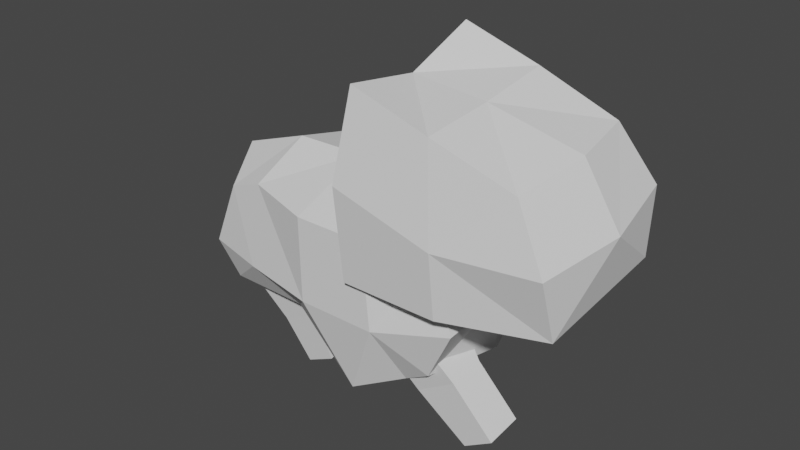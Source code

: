 # Source: unitNoAnimation.blend  (saved by Blender 2.82.7; exported with 4.5.12 LTS)
import bpy
from mathutils import Matrix  # noqa: F401  (used for matrix-valued properties, if any)

bpy.ops.wm.read_factory_settings(use_empty=True)
scene = bpy.context.scene
scene.name = 'Scene'

# ---- collections
col_collection = bpy.data.collections.new('Collection'); scene.collection.children.link(col_collection)

# ---- world
world_world = bpy.data.worlds.new('World'); scene.world = world_world
world_world.use_nodes = True; world_world.node_tree.nodes.clear()
_N = world_world.node_tree.nodes; _L = world_world.node_tree.links
n0 = _N.new('ShaderNodeOutputWorld'); n0.name = 'World Output'; n0.location = (300, 300)
n1 = _N.new('ShaderNodeBackground'); n1.name = 'Background'; n1.location = (10, 300)
n1.inputs[0].default_value = (0.05088, 0.05088, 0.05088, 1.0)
_L.new(n1.outputs[0], n0.inputs[0])
n0.is_active_output = True
world_world.color = (0.05088, 0.05088, 0.05088)
world_world.use_sun_shadow = False
world_world.sun_shadow_jitter_overblur = 0.0

# ---- meshes
me_cube_001 = bpy.data.meshes.new('Cube.001')
me_cube_001.from_pydata([(-1.497, -0.6849, -0.4858), (-1.335, -0.6849, 0.7909), (-1.497, 0.6849, -0.4858), (-1.335, 0.6849, 0.7909), (1.502, -0.8947, -0.4484), (1.569, -0.7171, 0.9785), (1.502, 0.8947, -0.4484), (1.569, 0.7171, 0.9785), (0.4997, 1.0, -1.0), (0.0, 1.0, 1.0), (0.4997, -1.0, -1.0), (0.0, -1.0, 1.0), (0.8558, 1.0, 1.0), (1.128, -0.821, -0.7068), (1.128, 0.821, -0.7068), (0.8558, -1.0, 1.0), (-0.4618, 0.7316, -0.4495), (-0.8558, -0.7316, 0.9848), (-0.8558, 0.7316, 0.9848), (-0.4618, -0.7316, -0.4495), (-1.687, -0.75, -0.005234), (-1.687, 0.75, -0.005234), (1.875, 0.9517, 0.2357), (1.875, -0.9517, 0.2357), (0.0, -1.095, -0.005234), (0.0, 1.095, -0.005234), (0.9373, -1.095, -0.005234), (0.9373, 1.095, -0.005234), (-0.9373, 0.9248, -0.005234), (-0.9373, -0.9248, -0.005234), (-1.684, 0.0, -0.4858), (-1.712, 0.0, 0.9381), (1.712, 0.0, -0.5636), (1.569, 0.0, 0.9785), (0.0, 0.0, 1.261), (0.2271, 0.0, -1.0), (0.8558, 0.0, 1.261), (0.8558, 0.0, -1.0), (-0.4618, 0.0, -0.6643), (-0.8558, 0.0, 1.246), (1.875, 0.0, 0.2357), (-1.875, 0.0, -0.005234)], [], [(41, 3, 21), (27, 7, 22), (40, 5, 23), (29, 1, 20), (32, 13, 37), (39, 1, 17), (34, 15, 36), (35, 19, 38), (15, 24, 26), (18, 25, 28), (5, 26, 23), (36, 5, 33), (37, 10, 35), (25, 12, 27), (3, 28, 21), (38, 0, 30), (34, 17, 11), (24, 17, 29), (24, 19, 10), (2, 28, 16), (8, 27, 14), (4, 26, 13), (16, 25, 8), (26, 10, 13), (29, 0, 19), (40, 4, 32), (27, 6, 14), (30, 21, 2), (20, 30, 0), (6, 40, 32), (18, 34, 9), (2, 38, 30), (8, 37, 35), (7, 36, 33), (16, 35, 38), (9, 36, 12), (3, 39, 18), (14, 32, 37), (7, 40, 22), (1, 41, 20), (41, 31, 3), (27, 12, 7), (40, 33, 5), (29, 17, 1), (32, 4, 13), (39, 31, 1), (34, 11, 15), (35, 10, 19), (15, 11, 24), (18, 9, 25), (5, 15, 26), (36, 15, 5), (37, 13, 10), (25, 9, 12), (3, 18, 28), (38, 19, 0), (34, 39, 17), (24, 11, 17), (24, 29, 19), (2, 21, 28), (8, 25, 27), (4, 23, 26), (16, 28, 25), (26, 24, 10), (29, 20, 0), (40, 23, 4), (27, 22, 6), (30, 41, 21), (20, 41, 30), (6, 22, 40), (18, 39, 34), (2, 16, 38), (8, 14, 37), (7, 12, 36), (16, 8, 35), (9, 34, 36), (3, 31, 39), (14, 6, 32), (7, 33, 40), (1, 31, 41)])
_uv = me_cube_001.uv_layers.new(name='UVMap')
_uv.uv.foreach_set('vector', [0.5, 0.125, 0.625, 0.25, 0.5, 0.25, 0.5, 0.4375, 0.625, 0.5, 0.5, 0.5, 0.5, 0.625, 0.625, 0.75, 0.5, 0.75, 0.5, 0.9375, 0.625, 1.0, 0.5, 1.0, 0.375, 0.625, 0.3125, 0.75, 0.3125, 0.625, 0.8125, 0.625, 0.875, 0.75, 0.8125, 0.75, 0.75, 0.625, 0.6875, 0.75, 0.6875, 0.625, 0.25, 0.625, 0.1875, 0.75, 0.1875, 0.625, 0.625, 0.8125, 0.5, 0.875, 0.5, 0.8125, 0.625, 0.3125, 0.5, 0.375, 0.5, 0.3125, 0.625, 0.75, 0.5, 0.8125, 0.5, 0.75, 0.6875, 0.625, 0.625, 0.75, 0.625, 0.625, 0.3125, 0.625, 0.25, 0.75, 0.25, 0.625, 0.5, 0.375, 0.625, 0.4375, 0.5, 0.4375, 0.625, 0.25, 0.5, 0.3125, 0.5, 0.25, 0.1875, 0.625, 0.125, 0.75, 0.125, 0.625, 0.75, 0.625, 0.8125, 0.75, 0.75, 0.75, 0.5, 0.875, 0.625, 0.9375, 0.5, 0.9375, 0.5, 0.875, 0.375, 0.9375, 0.375, 0.875, 0.375, 0.25, 0.5, 0.3125, 0.375, 0.3125, 0.375, 0.375, 0.5, 0.4375, 0.375, 0.4375, 0.375, 0.75, 0.5, 0.8125, 0.375, 0.8125, 0.375, 0.3125, 0.5, 0.375, 0.375, 0.375, 0.5, 0.8125, 0.375, 0.875, 0.375, 0.8125, 0.5, 0.9375, 0.375, 1.0, 0.375, 0.9375, 0.5, 0.625, 0.375, 0.75, 0.375, 0.625, 0.5, 0.4375, 0.375, 0.5, 0.375, 0.4375, 0.375, 0.125, 0.5, 0.25, 0.375, 0.25, 0.5, 0.0, 0.375, 0.125, 0.375, 0.0, 0.375, 0.5, 0.5, 0.625, 0.375, 0.625, 0.8125, 0.5, 0.75, 0.625, 0.75, 0.5, 0.125, 0.5, 0.1875, 0.625, 0.125, 0.625, 0.25, 0.5, 0.3125, 0.625, 0.25, 0.625, 0.625, 0.5, 0.6875, 0.625, 0.625, 0.625, 0.1875, 0.5, 0.25, 0.625, 0.1875, 0.625, 0.75, 0.5, 0.6875, 0.625, 0.6875, 0.5, 0.875, 0.5, 0.8125, 0.625, 0.8125, 0.5, 0.3125, 0.5, 0.375, 0.625, 0.3125, 0.625, 0.625, 0.5, 0.5, 0.625, 0.5, 0.5, 0.625, 0.0, 0.5, 0.125, 0.5, 0.0, 0.5, 0.125, 0.625, 0.125, 0.625, 0.25, 0.5, 0.4375, 0.625, 0.4375, 0.625, 0.5, 0.5, 0.625, 0.625, 0.625, 0.625, 0.75, 0.5, 0.9375, 0.625, 0.9375, 0.625, 1.0, 0.375, 0.625, 0.375, 0.75, 0.3125, 0.75, 0.8125, 0.625, 0.875, 0.625, 0.875, 0.75, 0.75, 0.625, 0.75, 0.75, 0.6875, 0.75, 0.25, 0.625, 0.25, 0.75, 0.1875, 0.75, 0.625, 0.8125, 0.625, 0.875, 0.5, 0.875, 0.625, 0.3125, 0.625, 0.375, 0.5, 0.375, 0.625, 0.75, 0.625, 0.8125, 0.5, 0.8125, 0.6875, 0.625, 0.6875, 0.75, 0.625, 0.75, 0.3125, 0.625, 0.3125, 0.75, 0.25, 0.75, 0.5, 0.375, 0.625, 0.375, 0.625, 0.4375, 0.625, 0.25, 0.625, 0.3125, 0.5, 0.3125, 0.1875, 0.625, 0.1875, 0.75, 0.125, 0.75, 0.75, 0.625, 0.8125, 0.625, 0.8125, 0.75, 0.5, 0.875, 0.625, 0.875, 0.625, 0.9375, 0.5, 0.875, 0.5, 0.9375, 0.375, 0.9375, 0.375, 0.25, 0.5, 0.25, 0.5, 0.3125, 0.375, 0.375, 0.5, 0.375, 0.5, 0.4375, 0.375, 0.75, 0.5, 0.75, 0.5, 0.8125, 0.375, 0.3125, 0.5, 0.3125, 0.5, 0.375, 0.5, 0.8125, 0.5, 0.875, 0.375, 0.875, 0.5, 0.9375, 0.5, 1.0, 0.375, 1.0, 0.5, 0.625, 0.5, 0.75, 0.375, 0.75, 0.5, 0.4375, 0.5, 0.5, 0.375, 0.5, 0.375, 0.125, 0.5, 0.125, 0.5, 0.25, 0.5, 0.0, 0.5, 0.125, 0.375, 0.125, 0.375, 0.5, 0.5, 0.5, 0.5, 0.625, 0.8125, 0.5, 0.8125, 0.625, 0.75, 0.625, 0.125, 0.5, 0.1875, 0.5, 0.1875, 0.625, 0.25, 0.5, 0.3125, 0.5, 0.3125, 0.625, 0.625, 0.5, 0.6875, 0.5, 0.6875, 0.625, 0.1875, 0.5, 0.25, 0.5, 0.25, 0.625, 0.75, 0.5, 0.75, 0.625, 0.6875, 0.625, 0.875, 0.5, 0.875, 0.625, 0.8125, 0.625, 0.3125, 0.5, 0.375, 0.5, 0.375, 0.625, 0.625, 0.5, 0.625, 0.625, 0.5, 0.625, 0.625, 0.0, 0.625, 0.125, 0.5, 0.125])
me_cube_001.materials.append(None)
me_cube_001.use_remesh_fix_poles = True
me_cube_001.use_remesh_preserve_attributes = False
me_cube_001.use_mirror_vertex_groups = False
me_cube_001.update()
me_cube_002 = bpy.data.meshes.new('Cube.002')
me_cube_002.from_pydata([(0.8354, -1.0, 1.855), (0.9488, -0.7731, 3.709), (0.8354, 1.0, 1.855), (0.9488, 0.7731, 3.709), (2.835, -0.7355, 1.891), (2.529, -0.7355, 3.143), (2.835, 0.7355, 1.891), (2.529, 0.7355, 3.143), (1.835, 1.0, 1.855), (1.722, 0.7731, 3.443), (1.835, -1.0, 1.855), (1.722, -0.7731, 3.443), (0.8354, -1.0, 2.837), (0.8354, 1.0, 2.837), (2.835, 0.8734, 2.556), (2.835, -0.8734, 2.556), (1.835, -1.0, 2.528), (1.835, 1.0, 2.528), (0.8354, 0.0, 1.655), (0.9488, 0.0, 3.5), (2.835, 0.0, 1.891), (2.655, 0.0, 3.192), (1.722, 0.0, 3.42), (1.835, 0.0, 1.655), (2.99, 0.0, 2.556), (0.6666, 0.0, 2.837)], [], [(19, 13, 25), (17, 7, 14), (24, 5, 15), (11, 12, 16), (23, 4, 10), (19, 11, 22), (22, 5, 21), (23, 0, 18), (5, 16, 15), (13, 9, 17), (2, 17, 8), (4, 16, 10), (16, 0, 10), (24, 4, 20), (17, 6, 8), (25, 2, 18), (0, 25, 18), (6, 24, 20), (8, 18, 2), (7, 22, 21), (9, 19, 22), (6, 23, 8), (7, 24, 14), (12, 19, 25), (19, 3, 13), (17, 9, 7), (24, 21, 5), (11, 1, 12), (23, 20, 4), (19, 1, 11), (22, 11, 5), (23, 10, 0), (5, 11, 16), (13, 3, 9), (2, 13, 17), (4, 15, 16), (16, 12, 0), (24, 15, 4), (17, 14, 6), (25, 13, 2), (0, 12, 25), (6, 14, 24), (8, 23, 18), (7, 9, 22), (9, 3, 19), (6, 20, 23), (7, 21, 24), (12, 1, 19)])
_uv = me_cube_002.uv_layers.new(name='UVMap')
_uv.uv.foreach_set('vector', [0.625, 0.125, 0.4978, 0.25, 0.4978, 0.125, 0.4978, 0.375, 0.625, 0.5, 0.4978, 0.5, 0.4978, 0.625, 0.625, 0.75, 0.4978, 0.75, 0.625, 0.875, 0.4978, 1.0, 0.4978, 0.875, 0.25, 0.625, 0.375, 0.75, 0.25, 0.75, 0.875, 0.625, 0.75, 0.75, 0.75, 0.625, 0.75, 0.625, 0.625, 0.75, 0.625, 0.625, 0.25, 0.625, 0.125, 0.75, 0.125, 0.625, 0.625, 0.75, 0.4978, 0.875, 0.4978, 0.75, 0.4978, 0.25, 0.625, 0.375, 0.4978, 0.375, 0.375, 0.25, 0.4978, 0.375, 0.375, 0.375, 0.375, 0.75, 0.4978, 0.875, 0.375, 0.875, 0.4978, 0.875, 0.375, 1.0, 0.375, 0.875, 0.4978, 0.625, 0.375, 0.75, 0.375, 0.625, 0.4978, 0.375, 0.375, 0.5, 0.375, 0.375, 0.4978, 0.125, 0.375, 0.25, 0.375, 0.125, 0.375, 0.0, 0.4978, 0.125, 0.375, 0.125, 0.375, 0.5, 0.4978, 0.625, 0.375, 0.625, 0.25, 0.5, 0.125, 0.625, 0.125, 0.5, 0.625, 0.5, 0.75, 0.625, 0.625, 0.625, 0.75, 0.5, 0.875, 0.625, 0.75, 0.625, 0.375, 0.5, 0.25, 0.625, 0.25, 0.5, 0.625, 0.5, 0.4978, 0.625, 0.4978, 0.5, 0.4978, 0.0, 0.625, 0.125, 0.4978, 0.125, 0.625, 0.125, 0.625, 0.25, 0.4978, 0.25, 0.4978, 0.375, 0.625, 0.375, 0.625, 0.5, 0.4978, 0.625, 0.625, 0.625, 0.625, 0.75, 0.625, 0.875, 0.625, 1.0, 0.4978, 1.0, 0.25, 0.625, 0.375, 0.625, 0.375, 0.75, 0.875, 0.625, 0.875, 0.75, 0.75, 0.75, 0.75, 0.625, 0.75, 0.75, 0.625, 0.75, 0.25, 0.625, 0.25, 0.75, 0.125, 0.75, 0.625, 0.75, 0.625, 0.875, 0.4978, 0.875, 0.4978, 0.25, 0.625, 0.25, 0.625, 0.375, 0.375, 0.25, 0.4978, 0.25, 0.4978, 0.375, 0.375, 0.75, 0.4978, 0.75, 0.4978, 0.875, 0.4978, 0.875, 0.4978, 1.0, 0.375, 1.0, 0.4978, 0.625, 0.4978, 0.75, 0.375, 0.75, 0.4978, 0.375, 0.4978, 0.5, 0.375, 0.5, 0.4978, 0.125, 0.4978, 0.25, 0.375, 0.25, 0.375, 0.0, 0.4978, 0.0, 0.4978, 0.125, 0.375, 0.5, 0.4978, 0.5, 0.4978, 0.625, 0.25, 0.5, 0.25, 0.625, 0.125, 0.625, 0.625, 0.5, 0.75, 0.5, 0.75, 0.625, 0.75, 0.5, 0.875, 0.5, 0.875, 0.625, 0.375, 0.5, 0.375, 0.625, 0.25, 0.625, 0.625, 0.5, 0.625, 0.625, 0.4978, 0.625, 0.4978, 0.0, 0.625, 0.0, 0.625, 0.125])
me_cube_002.materials.append(None)
me_cube_002.use_remesh_fix_poles = True
me_cube_002.use_remesh_preserve_attributes = False
me_cube_002.use_mirror_vertex_groups = False
me_cube_002.update()
me_cube_003 = bpy.data.meshes.new('Cube.003')
me_cube_003.from_pydata([(-0.5102, -1.0, -1.0), (-1.0, -1.03, 1.408), (-0.5102, 0.1948, -1.0), (-1.0, 1.0, 1.0), (0.5886, -1.0, -1.0), (1.0, -1.03, 1.408), (0.5886, 0.1948, -1.0), (1.0, 1.0, 1.0), (-0.5102, -1.0, 0.0), (-0.5102, 0.1948, 0.0), (1.0, 0.1948, 0.0), (1.0, -1.0, 0.0), (-1.0, -1.03, 1.408), (1.0, -1.03, 1.408)], [(13, 12)], [(1, 9, 8), (9, 7, 10), (10, 5, 11), (5, 8, 11), (6, 0, 2), (3, 5, 7), (4, 8, 0), (10, 4, 6), (9, 6, 2), (8, 2, 0), (1, 3, 9), (9, 3, 7), (10, 7, 5), (5, 1, 8), (6, 4, 0), (3, 1, 5), (4, 11, 8), (10, 11, 4), (9, 10, 6), (8, 9, 2)])
_uv = me_cube_003.uv_layers.new(name='UVMap')
_uv.uv.foreach_set('vector', [0.625, 0.0, 0.5, 0.25, 0.5, 0.0, 0.5, 0.25, 0.625, 0.5, 0.5, 0.5, 0.5, 0.5, 0.625, 0.75, 0.5, 0.75, 0.625, 0.75, 0.5, 1.0, 0.5, 0.75, 0.375, 0.5, 0.125, 0.75, 0.125, 0.5, 0.875, 0.5, 0.625, 0.75, 0.625, 0.5, 0.375, 0.75, 0.5, 1.0, 0.375, 1.0, 0.5, 0.5, 0.375, 0.75, 0.375, 0.5, 0.5, 0.25, 0.375, 0.5, 0.375, 0.25, 0.5, 0.0, 0.375, 0.25, 0.375, 0.0, 0.625, 0.0, 0.625, 0.25, 0.5, 0.25, 0.5, 0.25, 0.625, 0.25, 0.625, 0.5, 0.5, 0.5, 0.625, 0.5, 0.625, 0.75, 0.625, 0.75, 0.625, 1.0, 0.5, 1.0, 0.375, 0.5, 0.375, 0.75, 0.125, 0.75, 0.875, 0.5, 0.875, 0.75, 0.625, 0.75, 0.375, 0.75, 0.5, 0.75, 0.5, 1.0, 0.5, 0.5, 0.5, 0.75, 0.375, 0.75, 0.5, 0.25, 0.5, 0.5, 0.375, 0.5, 0.5, 0.0, 0.5, 0.25, 0.375, 0.25])
me_cube_003.materials.append(None)
me_cube_003.use_remesh_fix_poles = True
me_cube_003.use_remesh_preserve_attributes = False
me_cube_003.use_mirror_vertex_groups = False
me_cube_003.update()
me_cube_004 = bpy.data.meshes.new('Cube.004')
me_cube_004.from_pydata([(-0.5102, -1.0, -1.0), (-1.0, -1.03, 1.408), (-0.5102, 0.1948, -1.0), (-1.0, 1.0, 1.0), (0.5886, -1.0, -1.0), (1.0, -1.03, 1.408), (0.5886, 0.1948, -1.0), (1.0, 1.0, 1.0), (-0.5102, -1.0, 0.0), (-0.5102, 0.1948, 0.0), (1.0, 0.1948, 0.0), (1.0, -1.0, 0.0), (-1.0, -1.03, 1.408), (1.0, -1.03, 1.408)], [(13, 12)], [(1, 9, 8), (9, 7, 10), (10, 5, 11), (5, 8, 11), (6, 0, 2), (3, 5, 7), (4, 8, 0), (10, 4, 6), (9, 6, 2), (8, 2, 0), (1, 3, 9), (9, 3, 7), (10, 7, 5), (5, 1, 8), (6, 4, 0), (3, 1, 5), (4, 11, 8), (10, 11, 4), (9, 10, 6), (8, 9, 2)])
_uv = me_cube_004.uv_layers.new(name='UVMap')
_uv.uv.foreach_set('vector', [0.625, 0.0, 0.5, 0.25, 0.5, 0.0, 0.5, 0.25, 0.625, 0.5, 0.5, 0.5, 0.5, 0.5, 0.625, 0.75, 0.5, 0.75, 0.625, 0.75, 0.5, 1.0, 0.5, 0.75, 0.375, 0.5, 0.125, 0.75, 0.125, 0.5, 0.875, 0.5, 0.625, 0.75, 0.625, 0.5, 0.375, 0.75, 0.5, 1.0, 0.375, 1.0, 0.5, 0.5, 0.375, 0.75, 0.375, 0.5, 0.5, 0.25, 0.375, 0.5, 0.375, 0.25, 0.5, 0.0, 0.375, 0.25, 0.375, 0.0, 0.625, 0.0, 0.625, 0.25, 0.5, 0.25, 0.5, 0.25, 0.625, 0.25, 0.625, 0.5, 0.5, 0.5, 0.625, 0.5, 0.625, 0.75, 0.625, 0.75, 0.625, 1.0, 0.5, 1.0, 0.375, 0.5, 0.375, 0.75, 0.125, 0.75, 0.875, 0.5, 0.875, 0.75, 0.625, 0.75, 0.375, 0.75, 0.5, 0.75, 0.5, 1.0, 0.5, 0.5, 0.5, 0.75, 0.375, 0.75, 0.5, 0.25, 0.5, 0.5, 0.375, 0.5, 0.5, 0.0, 0.5, 0.25, 0.375, 0.25])
me_cube_004.materials.append(None)
me_cube_004.use_remesh_fix_poles = True
me_cube_004.use_remesh_preserve_attributes = False
me_cube_004.use_mirror_vertex_groups = False
me_cube_004.update()
me_cube_005 = bpy.data.meshes.new('Cube.005')
me_cube_005.from_pydata([(-0.07687, -1.0, -0.7751), (-0.7324, -1.15, 1.22), (-0.07687, 0.1948, -0.7751), (-0.7324, 0.4938, 1.187), (1.022, -1.0, -0.7751), (0.7324, -1.15, 1.22), (1.022, 0.1948, -0.7751), (0.7324, 0.4938, 1.187), (-0.6678, -1.0, 0.4332), (-0.6678, 0.1948, 0.4332), (0.8424, 0.1948, 0.4332), (0.8424, -1.0, 0.4332)], [], [(1, 9, 8), (9, 7, 10), (10, 5, 11), (5, 8, 11), (6, 0, 2), (3, 5, 7), (11, 0, 4), (10, 4, 6), (2, 10, 6), (8, 2, 0), (1, 3, 9), (9, 3, 7), (10, 7, 5), (5, 1, 8), (6, 4, 0), (3, 1, 5), (11, 8, 0), (10, 11, 4), (2, 9, 10), (8, 9, 2)])
_uv = me_cube_005.uv_layers.new(name='UVMap')
_uv.uv.foreach_set('vector', [0.625, 0.0, 0.5, 0.25, 0.5, 0.0, 0.5, 0.25, 0.625, 0.5, 0.5, 0.5, 0.5, 0.5, 0.625, 0.75, 0.5, 0.75, 0.625, 0.75, 0.5, 1.0, 0.5, 0.75, 0.375, 0.5, 0.125, 0.75, 0.125, 0.5, 0.875, 0.5, 0.625, 0.75, 0.625, 0.5, 0.5, 0.75, 0.375, 1.0, 0.375, 0.75, 0.5, 0.5, 0.375, 0.75, 0.375, 0.5, 0.375, 0.25, 0.5, 0.5, 0.375, 0.5, 0.5, 0.0, 0.375, 0.25, 0.375, 0.0, 0.625, 0.0, 0.625, 0.25, 0.5, 0.25, 0.5, 0.25, 0.625, 0.25, 0.625, 0.5, 0.5, 0.5, 0.625, 0.5, 0.625, 0.75, 0.625, 0.75, 0.625, 1.0, 0.5, 1.0, 0.375, 0.5, 0.375, 0.75, 0.125, 0.75, 0.875, 0.5, 0.875, 0.75, 0.625, 0.75, 0.5, 0.75, 0.5, 1.0, 0.375, 1.0, 0.5, 0.5, 0.5, 0.75, 0.375, 0.75, 0.375, 0.25, 0.5, 0.25, 0.5, 0.5, 0.5, 0.0, 0.5, 0.25, 0.375, 0.25])
me_cube_005.materials.append(None)
me_cube_005.use_remesh_fix_poles = True
me_cube_005.use_remesh_preserve_attributes = False
me_cube_005.use_mirror_vertex_groups = False
me_cube_005.update()
me_cube_006 = bpy.data.meshes.new('Cube.006')
me_cube_006.from_pydata([(-0.07687, -1.0, -0.7751), (-0.7324, -1.15, 1.22), (-0.07687, 0.1948, -0.7751), (-0.7324, 0.4938, 1.187), (1.022, -1.0, -0.7751), (0.7324, -1.15, 1.22), (1.022, 0.1948, -0.7751), (0.7324, 0.4938, 1.187), (-0.6678, -1.0, 0.4332), (-0.6678, 0.1948, 0.4332), (0.8424, 0.1948, 0.4332), (0.8424, -1.0, 0.4332)], [], [(1, 9, 8), (9, 7, 10), (10, 5, 11), (5, 8, 11), (6, 0, 2), (3, 5, 7), (11, 0, 4), (10, 4, 6), (2, 10, 6), (8, 2, 0), (1, 3, 9), (9, 3, 7), (10, 7, 5), (5, 1, 8), (6, 4, 0), (3, 1, 5), (11, 8, 0), (10, 11, 4), (2, 9, 10), (8, 9, 2)])
_uv = me_cube_006.uv_layers.new(name='UVMap')
_uv.uv.foreach_set('vector', [0.625, 0.0, 0.5, 0.25, 0.5, 0.0, 0.5, 0.25, 0.625, 0.5, 0.5, 0.5, 0.5, 0.5, 0.625, 0.75, 0.5, 0.75, 0.625, 0.75, 0.5, 1.0, 0.5, 0.75, 0.375, 0.5, 0.125, 0.75, 0.125, 0.5, 0.875, 0.5, 0.625, 0.75, 0.625, 0.5, 0.5, 0.75, 0.375, 1.0, 0.375, 0.75, 0.5, 0.5, 0.375, 0.75, 0.375, 0.5, 0.375, 0.25, 0.5, 0.5, 0.375, 0.5, 0.5, 0.0, 0.375, 0.25, 0.375, 0.0, 0.625, 0.0, 0.625, 0.25, 0.5, 0.25, 0.5, 0.25, 0.625, 0.25, 0.625, 0.5, 0.5, 0.5, 0.625, 0.5, 0.625, 0.75, 0.625, 0.75, 0.625, 1.0, 0.5, 1.0, 0.375, 0.5, 0.375, 0.75, 0.125, 0.75, 0.875, 0.5, 0.875, 0.75, 0.625, 0.75, 0.5, 0.75, 0.5, 1.0, 0.375, 1.0, 0.5, 0.5, 0.5, 0.75, 0.375, 0.75, 0.375, 0.25, 0.5, 0.25, 0.5, 0.5, 0.5, 0.0, 0.5, 0.25, 0.375, 0.25])
me_cube_006.materials.append(None)
me_cube_006.use_remesh_fix_poles = True
me_cube_006.use_remesh_preserve_attributes = False
me_cube_006.use_mirror_vertex_groups = False
me_cube_006.update()

# ---- objects
ob_body = bpy.data.objects.new('Body', me_cube_001)
ob_head = bpy.data.objects.new('Head', me_cube_002)
ob_leg_b_r = bpy.data.objects.new('Leg_b_r', me_cube_003)
ob_leg_b_l = bpy.data.objects.new('Leg_b_l', me_cube_004)
ob_leg_f_r = bpy.data.objects.new('Leg_f_r', me_cube_005)
ob_leg_f_l = bpy.data.objects.new('Leg_f_l', me_cube_006)

# ---- transforms, parenting, visibility, modifiers, constraints
ob_body.location = (0.0, -0.08865, 1.557)
ob_body.rotation_euler = (0.1138, -0.0, 0.0)
ob_body.lineart.crease_threshold = 0.0
ob_head.location = (-0.2517, 0.08884, 0.003433)
ob_head.rotation_euler = (0.1138, -0.0, 0.0)
ob_head.scale = (1.131, 1.131, 1.131)
ob_head.lineart.crease_threshold = 0.0
ob_leg_b_r.location = (-0.7553, -0.1935, 0.7065)
ob_leg_b_r.rotation_euler = (0.1829, -0.4598, -0.05661)
ob_leg_b_r.scale = (0.3791, 0.3706, 0.5948)
ob_leg_b_r.lineart.crease_threshold = 0.0
ob_leg_b_l.location = (-1.442, 0.4077, 0.8364)
ob_leg_b_l.rotation_euler = (0.1339, 0.5543, 0.07078)
ob_leg_b_l.scale = (0.3791, -0.3557, 0.5948)
ob_leg_b_l.lock_scale = (True, True, True)
ob_leg_b_l.lineart.crease_threshold = 0.0
ob_leg_f_r.location = (1.613, -0.4014, 0.616)
ob_leg_f_r.rotation_euler = (0.1357, -0.5748, -0.07407)
ob_leg_f_r.scale = (0.3791, 0.3706, 0.5948)
ob_leg_f_r.lineart.crease_threshold = 0.0
ob_leg_f_l.location = (0.6151, 0.44, 0.86)
ob_leg_f_l.rotation_euler = (0.1872, 0.9149, 0.149)
ob_leg_f_l.scale = (0.3791, -0.3485, 0.5948)
ob_leg_f_l.lineart.crease_threshold = 0.0

# ---- collection membership
col_collection.objects.link(ob_body)
col_collection.objects.link(ob_head)
col_collection.objects.link(ob_leg_b_r)
col_collection.objects.link(ob_leg_b_l)
col_collection.objects.link(ob_leg_f_r)
col_collection.objects.link(ob_leg_f_l)

# ---- scene / render settings (as saved in the file)
scene.frame_start = 1; scene.frame_end = 10; scene.frame_set(1)
scene.render.engine = 'BLENDER_EEVEE_NEXT'
scene.cycles.use_denoising = False
scene.cycles.samples = 128
scene.cycles.sampling_pattern = 'TABULATED_SOBOL'
scene.cycles.use_adaptive_sampling = False
scene.cycles.use_light_tree = False
scene.view_settings.view_transform = 'Filmic'
bpy.context.view_layer.update()

# ---- added for rendering (the .blend has no active camera and no usable light): camera, sun
cam_auto = bpy.data.cameras.new('AutoCamera')
cam_auto.lens = 50.0
cam_auto.sensor_width = 36.0
cam_auto.clip_end = 1000.0
ob_auto_camera = bpy.data.objects.new('AutoCamera', cam_auto)
scene.collection.objects.link(ob_auto_camera)
ob_auto_camera.location = (7.25445, -8.27355, 7.50818)
ob_auto_camera.rotation_euler = (1.09748, -7.21219e-08, 0.694738)
scene.camera = ob_auto_camera
light_auto_sun = bpy.data.lights.new('AutoSun', 'SUN')
light_auto_sun.energy = 3.0
light_auto_sun.angle = 0.0523599
ob_auto_sun = bpy.data.objects.new('AutoSun', light_auto_sun)
scene.collection.objects.link(ob_auto_sun)
ob_auto_sun.rotation_euler = (0.872665, 0.174533, 0.523599)
bpy.context.view_layer.update()
